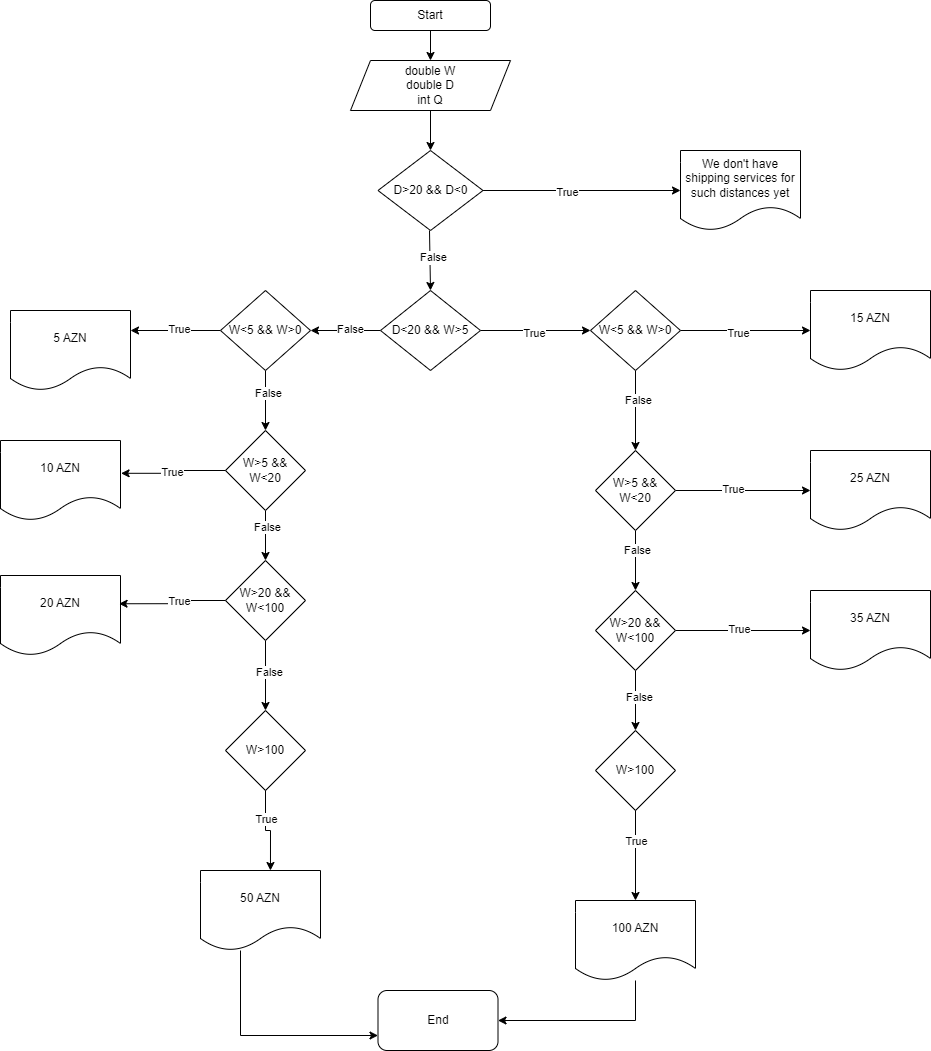

The diagram above was exported from draw.io. Its source (the exported page's mxGraphModel, read from the mxfile embedded in the PNG):
<mxGraphModel dx="1877" dy="618" grid="1" gridSize="10" guides="1" tooltips="1" connect="1" arrows="1" fold="1" page="1" pageScale="1" pageWidth="827" pageHeight="1169" math="0" shadow="0">
  <root>
    <mxCell id="0" />
    <mxCell id="1" parent="0" />
    <mxCell id="cXqxCu0sLKxl3wE2bxDI-7" style="edgeStyle=orthogonalEdgeStyle;rounded=0;orthogonalLoop=1;jettySize=auto;html=1;entryX=0.5;entryY=0;entryDx=0;entryDy=0;" parent="1" source="cXqxCu0sLKxl3wE2bxDI-1" target="cXqxCu0sLKxl3wE2bxDI-3" edge="1">
      <mxGeometry relative="1" as="geometry" />
    </mxCell>
    <mxCell id="cXqxCu0sLKxl3wE2bxDI-1" value="Start" style="rounded=1;whiteSpace=wrap;html=1;" parent="1" vertex="1">
      <mxGeometry x="280" y="10" width="120" height="30" as="geometry" />
    </mxCell>
    <mxCell id="cXqxCu0sLKxl3wE2bxDI-12" style="edgeStyle=orthogonalEdgeStyle;rounded=0;orthogonalLoop=1;jettySize=auto;html=1;entryX=0.5;entryY=0;entryDx=0;entryDy=0;" parent="1" source="cXqxCu0sLKxl3wE2bxDI-3" target="cXqxCu0sLKxl3wE2bxDI-6" edge="1">
      <mxGeometry relative="1" as="geometry" />
    </mxCell>
    <mxCell id="cXqxCu0sLKxl3wE2bxDI-3" value="double W&lt;br&gt;double D&lt;br&gt;int Q" style="shape=parallelogram;perimeter=parallelogramPerimeter;whiteSpace=wrap;html=1;fixedSize=1;" parent="1" vertex="1">
      <mxGeometry x="260" y="70" width="160" height="50" as="geometry" />
    </mxCell>
    <mxCell id="cXqxCu0sLKxl3wE2bxDI-16" style="edgeStyle=orthogonalEdgeStyle;rounded=0;orthogonalLoop=1;jettySize=auto;html=1;entryX=0.5;entryY=0;entryDx=0;entryDy=0;" parent="1" target="cXqxCu0sLKxl3wE2bxDI-10" edge="1">
      <mxGeometry relative="1" as="geometry">
        <mxPoint x="339" y="240" as="sourcePoint" />
        <mxPoint x="339" y="310" as="targetPoint" />
      </mxGeometry>
    </mxCell>
    <mxCell id="cXqxCu0sLKxl3wE2bxDI-25" value="True" style="edgeLabel;html=1;align=center;verticalAlign=middle;resizable=0;points=[];" parent="cXqxCu0sLKxl3wE2bxDI-16" vertex="1" connectable="0">
      <mxGeometry x="-0.1086" y="1" relative="1" as="geometry">
        <mxPoint as="offset" />
      </mxGeometry>
    </mxCell>
    <mxCell id="Q_yzBK2NcqxofTGhAceu-1" value="Text" style="edgeLabel;html=1;align=center;verticalAlign=middle;resizable=0;points=[];" vertex="1" connectable="0" parent="cXqxCu0sLKxl3wE2bxDI-16">
      <mxGeometry x="-0.093" y="2" relative="1" as="geometry">
        <mxPoint y="1" as="offset" />
      </mxGeometry>
    </mxCell>
    <mxCell id="Q_yzBK2NcqxofTGhAceu-2" value="False" style="edgeLabel;html=1;align=center;verticalAlign=middle;resizable=0;points=[];" vertex="1" connectable="0" parent="cXqxCu0sLKxl3wE2bxDI-16">
      <mxGeometry x="-0.1255" y="3" relative="1" as="geometry">
        <mxPoint y="1" as="offset" />
      </mxGeometry>
    </mxCell>
    <mxCell id="cXqxCu0sLKxl3wE2bxDI-21" style="edgeStyle=orthogonalEdgeStyle;rounded=0;orthogonalLoop=1;jettySize=auto;html=1;entryX=0;entryY=0.5;entryDx=0;entryDy=0;" parent="1" source="cXqxCu0sLKxl3wE2bxDI-6" target="cXqxCu0sLKxl3wE2bxDI-9" edge="1">
      <mxGeometry relative="1" as="geometry" />
    </mxCell>
    <mxCell id="cXqxCu0sLKxl3wE2bxDI-22" value="True" style="edgeLabel;html=1;align=center;verticalAlign=middle;resizable=0;points=[];" parent="cXqxCu0sLKxl3wE2bxDI-21" vertex="1" connectable="0">
      <mxGeometry x="-0.1539" y="-1" relative="1" as="geometry">
        <mxPoint as="offset" />
      </mxGeometry>
    </mxCell>
    <mxCell id="cXqxCu0sLKxl3wE2bxDI-6" value="D&amp;gt;20 &amp;amp;&amp;amp; D&amp;lt;0" style="rhombus;whiteSpace=wrap;html=1;" parent="1" vertex="1">
      <mxGeometry x="287.5" y="160" width="105" height="80" as="geometry" />
    </mxCell>
    <mxCell id="cXqxCu0sLKxl3wE2bxDI-9" value="We don't have shipping services for such distances yet" style="shape=document;whiteSpace=wrap;html=1;boundedLbl=1;" parent="1" vertex="1">
      <mxGeometry x="590" y="160" width="120" height="80" as="geometry" />
    </mxCell>
    <mxCell id="cXqxCu0sLKxl3wE2bxDI-26" style="edgeStyle=orthogonalEdgeStyle;rounded=0;orthogonalLoop=1;jettySize=auto;html=1;entryX=1;entryY=0.5;entryDx=0;entryDy=0;" parent="1" source="cXqxCu0sLKxl3wE2bxDI-10" target="cXqxCu0sLKxl3wE2bxDI-11" edge="1">
      <mxGeometry relative="1" as="geometry" />
    </mxCell>
    <mxCell id="cXqxCu0sLKxl3wE2bxDI-86" value="False" style="edgeLabel;html=1;align=center;verticalAlign=middle;resizable=0;points=[];" parent="cXqxCu0sLKxl3wE2bxDI-26" vertex="1" connectable="0">
      <mxGeometry x="-0.1143" y="-2" relative="1" as="geometry">
        <mxPoint as="offset" />
      </mxGeometry>
    </mxCell>
    <mxCell id="cXqxCu0sLKxl3wE2bxDI-79" style="edgeStyle=orthogonalEdgeStyle;rounded=0;orthogonalLoop=1;jettySize=auto;html=1;entryX=0;entryY=0.5;entryDx=0;entryDy=0;" parent="1" source="cXqxCu0sLKxl3wE2bxDI-10" target="cXqxCu0sLKxl3wE2bxDI-62" edge="1">
      <mxGeometry relative="1" as="geometry" />
    </mxCell>
    <mxCell id="cXqxCu0sLKxl3wE2bxDI-85" value="True" style="edgeLabel;html=1;align=center;verticalAlign=middle;resizable=0;points=[];" parent="cXqxCu0sLKxl3wE2bxDI-79" vertex="1" connectable="0">
      <mxGeometry x="-0.0364" y="-2" relative="1" as="geometry">
        <mxPoint as="offset" />
      </mxGeometry>
    </mxCell>
    <mxCell id="cXqxCu0sLKxl3wE2bxDI-10" value="D&amp;lt;20 &amp;amp;&amp;amp; W&amp;gt;5" style="rhombus;whiteSpace=wrap;html=1;" parent="1" vertex="1">
      <mxGeometry x="290" y="300" width="100" height="80" as="geometry" />
    </mxCell>
    <mxCell id="cXqxCu0sLKxl3wE2bxDI-30" style="edgeStyle=orthogonalEdgeStyle;rounded=0;orthogonalLoop=1;jettySize=auto;html=1;entryX=1;entryY=0.25;entryDx=0;entryDy=0;" parent="1" source="cXqxCu0sLKxl3wE2bxDI-11" target="cXqxCu0sLKxl3wE2bxDI-28" edge="1">
      <mxGeometry relative="1" as="geometry" />
    </mxCell>
    <mxCell id="cXqxCu0sLKxl3wE2bxDI-31" value="True" style="edgeLabel;html=1;align=center;verticalAlign=middle;resizable=0;points=[];" parent="cXqxCu0sLKxl3wE2bxDI-30" vertex="1" connectable="0">
      <mxGeometry x="-0.0711" y="-2" relative="1" as="geometry">
        <mxPoint as="offset" />
      </mxGeometry>
    </mxCell>
    <mxCell id="cXqxCu0sLKxl3wE2bxDI-32" style="edgeStyle=orthogonalEdgeStyle;rounded=0;orthogonalLoop=1;jettySize=auto;html=1;entryX=0.5;entryY=0;entryDx=0;entryDy=0;" parent="1" source="cXqxCu0sLKxl3wE2bxDI-11" target="cXqxCu0sLKxl3wE2bxDI-19" edge="1">
      <mxGeometry relative="1" as="geometry" />
    </mxCell>
    <mxCell id="cXqxCu0sLKxl3wE2bxDI-33" value="False" style="edgeLabel;html=1;align=center;verticalAlign=middle;resizable=0;points=[];" parent="cXqxCu0sLKxl3wE2bxDI-32" vertex="1" connectable="0">
      <mxGeometry x="-0.2667" y="2" relative="1" as="geometry">
        <mxPoint as="offset" />
      </mxGeometry>
    </mxCell>
    <mxCell id="cXqxCu0sLKxl3wE2bxDI-11" value="W&amp;lt;5 &amp;amp;&amp;amp; W&amp;gt;0" style="rhombus;whiteSpace=wrap;html=1;" parent="1" vertex="1">
      <mxGeometry x="130" y="300" width="90" height="80" as="geometry" />
    </mxCell>
    <mxCell id="cXqxCu0sLKxl3wE2bxDI-38" style="edgeStyle=orthogonalEdgeStyle;rounded=0;orthogonalLoop=1;jettySize=auto;html=1;entryX=0.5;entryY=0;entryDx=0;entryDy=0;" parent="1" source="cXqxCu0sLKxl3wE2bxDI-19" target="cXqxCu0sLKxl3wE2bxDI-37" edge="1">
      <mxGeometry relative="1" as="geometry" />
    </mxCell>
    <mxCell id="cXqxCu0sLKxl3wE2bxDI-39" value="False" style="edgeLabel;html=1;align=center;verticalAlign=middle;resizable=0;points=[];" parent="cXqxCu0sLKxl3wE2bxDI-38" vertex="1" connectable="0">
      <mxGeometry x="-0.36" y="1" relative="1" as="geometry">
        <mxPoint as="offset" />
      </mxGeometry>
    </mxCell>
    <mxCell id="cXqxCu0sLKxl3wE2bxDI-19" value="W&amp;gt;5 &amp;amp;&amp;amp; W&amp;lt;20" style="rhombus;whiteSpace=wrap;html=1;" parent="1" vertex="1">
      <mxGeometry x="135" y="440" width="80" height="80" as="geometry" />
    </mxCell>
    <mxCell id="cXqxCu0sLKxl3wE2bxDI-28" value="5 AZN" style="shape=document;whiteSpace=wrap;html=1;boundedLbl=1;" parent="1" vertex="1">
      <mxGeometry x="-80" y="320" width="120" height="80" as="geometry" />
    </mxCell>
    <mxCell id="cXqxCu0sLKxl3wE2bxDI-34" value="10 AZN" style="shape=document;whiteSpace=wrap;html=1;boundedLbl=1;" parent="1" vertex="1">
      <mxGeometry x="-90" y="450" width="120" height="80" as="geometry" />
    </mxCell>
    <mxCell id="cXqxCu0sLKxl3wE2bxDI-35" style="edgeStyle=orthogonalEdgeStyle;rounded=0;orthogonalLoop=1;jettySize=auto;html=1;entryX=1.005;entryY=0.41;entryDx=0;entryDy=0;entryPerimeter=0;" parent="1" source="cXqxCu0sLKxl3wE2bxDI-19" target="cXqxCu0sLKxl3wE2bxDI-34" edge="1">
      <mxGeometry relative="1" as="geometry" />
    </mxCell>
    <mxCell id="cXqxCu0sLKxl3wE2bxDI-36" value="True" style="edgeLabel;html=1;align=center;verticalAlign=middle;resizable=0;points=[];" parent="cXqxCu0sLKxl3wE2bxDI-35" vertex="1" connectable="0">
      <mxGeometry x="-0.0019" y="-1" relative="1" as="geometry">
        <mxPoint y="1" as="offset" />
      </mxGeometry>
    </mxCell>
    <mxCell id="cXqxCu0sLKxl3wE2bxDI-44" style="edgeStyle=orthogonalEdgeStyle;rounded=0;orthogonalLoop=1;jettySize=auto;html=1;" parent="1" source="cXqxCu0sLKxl3wE2bxDI-37" target="cXqxCu0sLKxl3wE2bxDI-43" edge="1">
      <mxGeometry relative="1" as="geometry" />
    </mxCell>
    <mxCell id="cXqxCu0sLKxl3wE2bxDI-45" value="False" style="edgeLabel;html=1;align=center;verticalAlign=middle;resizable=0;points=[];" parent="cXqxCu0sLKxl3wE2bxDI-44" vertex="1" connectable="0">
      <mxGeometry x="-0.1257" y="3" relative="1" as="geometry">
        <mxPoint as="offset" />
      </mxGeometry>
    </mxCell>
    <mxCell id="cXqxCu0sLKxl3wE2bxDI-37" value="W&amp;gt;20 &amp;amp;&amp;amp; W&amp;lt;100" style="rhombus;whiteSpace=wrap;html=1;" parent="1" vertex="1">
      <mxGeometry x="135" y="570" width="80" height="80" as="geometry" />
    </mxCell>
    <mxCell id="cXqxCu0sLKxl3wE2bxDI-40" value="20 AZN" style="shape=document;whiteSpace=wrap;html=1;boundedLbl=1;" parent="1" vertex="1">
      <mxGeometry x="-90" y="585" width="120" height="80" as="geometry" />
    </mxCell>
    <mxCell id="cXqxCu0sLKxl3wE2bxDI-41" style="edgeStyle=orthogonalEdgeStyle;rounded=0;orthogonalLoop=1;jettySize=auto;html=1;entryX=0.988;entryY=0.353;entryDx=0;entryDy=0;entryPerimeter=0;" parent="1" source="cXqxCu0sLKxl3wE2bxDI-37" target="cXqxCu0sLKxl3wE2bxDI-40" edge="1">
      <mxGeometry relative="1" as="geometry" />
    </mxCell>
    <mxCell id="cXqxCu0sLKxl3wE2bxDI-42" value="True" style="edgeLabel;html=1;align=center;verticalAlign=middle;resizable=0;points=[];" parent="cXqxCu0sLKxl3wE2bxDI-41" vertex="1" connectable="0">
      <mxGeometry x="-0.1426" y="6" relative="1" as="geometry">
        <mxPoint y="-6" as="offset" />
      </mxGeometry>
    </mxCell>
    <mxCell id="cXqxCu0sLKxl3wE2bxDI-43" value="W&amp;gt;100" style="rhombus;whiteSpace=wrap;html=1;" parent="1" vertex="1">
      <mxGeometry x="135" y="720" width="80" height="80" as="geometry" />
    </mxCell>
    <mxCell id="cXqxCu0sLKxl3wE2bxDI-52" style="edgeStyle=orthogonalEdgeStyle;rounded=0;orthogonalLoop=1;jettySize=auto;html=1;entryX=0;entryY=0.75;entryDx=0;entryDy=0;" parent="1" source="cXqxCu0sLKxl3wE2bxDI-46" target="cXqxCu0sLKxl3wE2bxDI-49" edge="1">
      <mxGeometry relative="1" as="geometry">
        <Array as="points">
          <mxPoint x="150" y="1045" />
        </Array>
      </mxGeometry>
    </mxCell>
    <mxCell id="cXqxCu0sLKxl3wE2bxDI-46" value="50 AZN" style="shape=document;whiteSpace=wrap;html=1;boundedLbl=1;" parent="1" vertex="1">
      <mxGeometry x="110" y="880" width="120" height="80" as="geometry" />
    </mxCell>
    <mxCell id="cXqxCu0sLKxl3wE2bxDI-49" value="End" style="rounded=1;whiteSpace=wrap;html=1;" parent="1" vertex="1">
      <mxGeometry x="287.5" y="1000" width="120" height="60" as="geometry" />
    </mxCell>
    <mxCell id="cXqxCu0sLKxl3wE2bxDI-50" style="edgeStyle=orthogonalEdgeStyle;rounded=0;orthogonalLoop=1;jettySize=auto;html=1;entryX=0.583;entryY=0;entryDx=0;entryDy=0;entryPerimeter=0;" parent="1" source="cXqxCu0sLKxl3wE2bxDI-43" target="cXqxCu0sLKxl3wE2bxDI-46" edge="1">
      <mxGeometry relative="1" as="geometry" />
    </mxCell>
    <mxCell id="cXqxCu0sLKxl3wE2bxDI-51" value="True" style="edgeLabel;html=1;align=center;verticalAlign=middle;resizable=0;points=[];" parent="cXqxCu0sLKxl3wE2bxDI-50" vertex="1" connectable="0">
      <mxGeometry x="-0.3365" relative="1" as="geometry">
        <mxPoint as="offset" />
      </mxGeometry>
    </mxCell>
    <mxCell id="cXqxCu0sLKxl3wE2bxDI-60" style="edgeStyle=orthogonalEdgeStyle;rounded=0;orthogonalLoop=1;jettySize=auto;html=1;entryX=0.5;entryY=0;entryDx=0;entryDy=0;" parent="1" source="cXqxCu0sLKxl3wE2bxDI-62" target="cXqxCu0sLKxl3wE2bxDI-65" edge="1">
      <mxGeometry relative="1" as="geometry" />
    </mxCell>
    <mxCell id="cXqxCu0sLKxl3wE2bxDI-61" value="False" style="edgeLabel;html=1;align=center;verticalAlign=middle;resizable=0;points=[];" parent="cXqxCu0sLKxl3wE2bxDI-60" vertex="1" connectable="0">
      <mxGeometry x="-0.2667" y="2" relative="1" as="geometry">
        <mxPoint as="offset" />
      </mxGeometry>
    </mxCell>
    <mxCell id="cXqxCu0sLKxl3wE2bxDI-81" style="edgeStyle=orthogonalEdgeStyle;rounded=0;orthogonalLoop=1;jettySize=auto;html=1;entryX=0;entryY=0.5;entryDx=0;entryDy=0;" parent="1" source="cXqxCu0sLKxl3wE2bxDI-62" target="cXqxCu0sLKxl3wE2bxDI-66" edge="1">
      <mxGeometry relative="1" as="geometry" />
    </mxCell>
    <mxCell id="cXqxCu0sLKxl3wE2bxDI-82" value="True" style="edgeLabel;html=1;align=center;verticalAlign=middle;resizable=0;points=[];" parent="cXqxCu0sLKxl3wE2bxDI-81" vertex="1" connectable="0">
      <mxGeometry x="-0.1231" y="-2" relative="1" as="geometry">
        <mxPoint as="offset" />
      </mxGeometry>
    </mxCell>
    <mxCell id="cXqxCu0sLKxl3wE2bxDI-62" value="W&amp;lt;5 &amp;amp;&amp;amp; W&amp;gt;0" style="rhombus;whiteSpace=wrap;html=1;" parent="1" vertex="1">
      <mxGeometry x="500" y="300" width="90" height="80" as="geometry" />
    </mxCell>
    <mxCell id="cXqxCu0sLKxl3wE2bxDI-63" style="edgeStyle=orthogonalEdgeStyle;rounded=0;orthogonalLoop=1;jettySize=auto;html=1;entryX=0.5;entryY=0;entryDx=0;entryDy=0;" parent="1" source="cXqxCu0sLKxl3wE2bxDI-65" target="cXqxCu0sLKxl3wE2bxDI-72" edge="1">
      <mxGeometry relative="1" as="geometry" />
    </mxCell>
    <mxCell id="cXqxCu0sLKxl3wE2bxDI-64" value="False" style="edgeLabel;html=1;align=center;verticalAlign=middle;resizable=0;points=[];" parent="cXqxCu0sLKxl3wE2bxDI-63" vertex="1" connectable="0">
      <mxGeometry x="-0.36" y="1" relative="1" as="geometry">
        <mxPoint as="offset" />
      </mxGeometry>
    </mxCell>
    <mxCell id="cXqxCu0sLKxl3wE2bxDI-83" style="edgeStyle=orthogonalEdgeStyle;rounded=0;orthogonalLoop=1;jettySize=auto;html=1;entryX=0;entryY=0.5;entryDx=0;entryDy=0;" parent="1" source="cXqxCu0sLKxl3wE2bxDI-65" target="cXqxCu0sLKxl3wE2bxDI-67" edge="1">
      <mxGeometry relative="1" as="geometry" />
    </mxCell>
    <mxCell id="cXqxCu0sLKxl3wE2bxDI-84" value="True" style="edgeLabel;html=1;align=center;verticalAlign=middle;resizable=0;points=[];" parent="cXqxCu0sLKxl3wE2bxDI-83" vertex="1" connectable="0">
      <mxGeometry x="-0.1556" y="2" relative="1" as="geometry">
        <mxPoint as="offset" />
      </mxGeometry>
    </mxCell>
    <mxCell id="cXqxCu0sLKxl3wE2bxDI-65" value="W&amp;gt;5 &amp;amp;&amp;amp; W&amp;lt;20" style="rhombus;whiteSpace=wrap;html=1;" parent="1" vertex="1">
      <mxGeometry x="505" y="460" width="80" height="80" as="geometry" />
    </mxCell>
    <mxCell id="cXqxCu0sLKxl3wE2bxDI-66" value="15 AZN" style="shape=document;whiteSpace=wrap;html=1;boundedLbl=1;" parent="1" vertex="1">
      <mxGeometry x="720" y="300" width="120" height="80" as="geometry" />
    </mxCell>
    <mxCell id="cXqxCu0sLKxl3wE2bxDI-67" value="25 AZN" style="shape=document;whiteSpace=wrap;html=1;boundedLbl=1;" parent="1" vertex="1">
      <mxGeometry x="720" y="460" width="120" height="80" as="geometry" />
    </mxCell>
    <mxCell id="cXqxCu0sLKxl3wE2bxDI-70" style="edgeStyle=orthogonalEdgeStyle;rounded=0;orthogonalLoop=1;jettySize=auto;html=1;" parent="1" source="cXqxCu0sLKxl3wE2bxDI-72" target="cXqxCu0sLKxl3wE2bxDI-76" edge="1">
      <mxGeometry relative="1" as="geometry" />
    </mxCell>
    <mxCell id="cXqxCu0sLKxl3wE2bxDI-71" value="False" style="edgeLabel;html=1;align=center;verticalAlign=middle;resizable=0;points=[];" parent="cXqxCu0sLKxl3wE2bxDI-70" vertex="1" connectable="0">
      <mxGeometry x="-0.1257" y="3" relative="1" as="geometry">
        <mxPoint as="offset" />
      </mxGeometry>
    </mxCell>
    <mxCell id="cXqxCu0sLKxl3wE2bxDI-87" style="edgeStyle=orthogonalEdgeStyle;rounded=0;orthogonalLoop=1;jettySize=auto;html=1;" parent="1" source="cXqxCu0sLKxl3wE2bxDI-72" target="cXqxCu0sLKxl3wE2bxDI-73" edge="1">
      <mxGeometry relative="1" as="geometry" />
    </mxCell>
    <mxCell id="cXqxCu0sLKxl3wE2bxDI-88" value="True" style="edgeLabel;html=1;align=center;verticalAlign=middle;resizable=0;points=[];" parent="cXqxCu0sLKxl3wE2bxDI-87" vertex="1" connectable="0">
      <mxGeometry x="-0.0667" y="2" relative="1" as="geometry">
        <mxPoint as="offset" />
      </mxGeometry>
    </mxCell>
    <mxCell id="cXqxCu0sLKxl3wE2bxDI-72" value="W&amp;gt;20 &amp;amp;&amp;amp; W&amp;lt;100" style="rhombus;whiteSpace=wrap;html=1;" parent="1" vertex="1">
      <mxGeometry x="505" y="600" width="80" height="80" as="geometry" />
    </mxCell>
    <mxCell id="cXqxCu0sLKxl3wE2bxDI-73" value="35 AZN" style="shape=document;whiteSpace=wrap;html=1;boundedLbl=1;" parent="1" vertex="1">
      <mxGeometry x="720" y="600" width="120" height="80" as="geometry" />
    </mxCell>
    <mxCell id="cXqxCu0sLKxl3wE2bxDI-76" value="W&amp;gt;100" style="rhombus;whiteSpace=wrap;html=1;" parent="1" vertex="1">
      <mxGeometry x="505" y="740" width="80" height="80" as="geometry" />
    </mxCell>
    <mxCell id="cXqxCu0sLKxl3wE2bxDI-77" style="edgeStyle=orthogonalEdgeStyle;rounded=0;orthogonalLoop=1;jettySize=auto;html=1;entryX=0.5;entryY=0;entryDx=0;entryDy=0;" parent="1" source="cXqxCu0sLKxl3wE2bxDI-76" target="cXqxCu0sLKxl3wE2bxDI-89" edge="1">
      <mxGeometry relative="1" as="geometry">
        <mxPoint x="550" y="900" as="targetPoint" />
      </mxGeometry>
    </mxCell>
    <mxCell id="cXqxCu0sLKxl3wE2bxDI-78" value="True" style="edgeLabel;html=1;align=center;verticalAlign=middle;resizable=0;points=[];" parent="cXqxCu0sLKxl3wE2bxDI-77" vertex="1" connectable="0">
      <mxGeometry x="-0.3365" relative="1" as="geometry">
        <mxPoint as="offset" />
      </mxGeometry>
    </mxCell>
    <mxCell id="cXqxCu0sLKxl3wE2bxDI-93" style="edgeStyle=orthogonalEdgeStyle;rounded=0;orthogonalLoop=1;jettySize=auto;html=1;entryX=1;entryY=0.5;entryDx=0;entryDy=0;" parent="1" source="cXqxCu0sLKxl3wE2bxDI-89" target="cXqxCu0sLKxl3wE2bxDI-49" edge="1">
      <mxGeometry relative="1" as="geometry">
        <Array as="points">
          <mxPoint x="545" y="1030" />
        </Array>
      </mxGeometry>
    </mxCell>
    <mxCell id="cXqxCu0sLKxl3wE2bxDI-89" value="100 AZN" style="shape=document;whiteSpace=wrap;html=1;boundedLbl=1;" parent="1" vertex="1">
      <mxGeometry x="485" y="910" width="120" height="80" as="geometry" />
    </mxCell>
  </root>
</mxGraphModel>